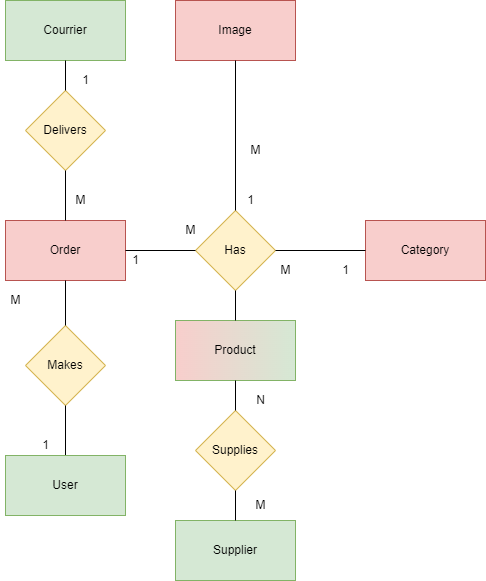

The diagram above was exported from draw.io. Its source (the exported page's mxGraphModel, read from the mxfile embedded in the PNG):
<mxGraphModel dx="2500" dy="973" grid="1" gridSize="10" guides="1" tooltips="1" connect="1" arrows="1" fold="1" page="1" pageScale="1" pageWidth="827" pageHeight="1169" math="0" shadow="0">
  <root>
    <mxCell id="0" />
    <mxCell id="1" parent="0" />
    <mxCell id="aEkH_xQ3bgaOE-CXLoRe-1" value="Product" style="rounded=0;whiteSpace=wrap;html=1;fillColor=#F8CECC;strokeColor=#82b366;gradientColor=#D5E8D4;gradientDirection=east;glass=0;sketch=0;shadow=0;" parent="1" vertex="1">
      <mxGeometry x="10" y="360" width="120" height="60" as="geometry" />
    </mxCell>
    <mxCell id="aEkH_xQ3bgaOE-CXLoRe-2" value="Has" style="rhombus;whiteSpace=wrap;html=1;fillColor=#fff2cc;strokeColor=#d6b656;" parent="1" vertex="1">
      <mxGeometry x="30" y="250" width="80" height="80" as="geometry" />
    </mxCell>
    <mxCell id="aEkH_xQ3bgaOE-CXLoRe-3" value="Image" style="rounded=0;whiteSpace=wrap;html=1;fillColor=#f8cecc;strokeColor=#b85450;" parent="1" vertex="1">
      <mxGeometry x="10" y="40" width="120" height="60" as="geometry" />
    </mxCell>
    <mxCell id="aEkH_xQ3bgaOE-CXLoRe-4" value="" style="endArrow=none;html=1;rounded=0;entryX=0.5;entryY=1;entryDx=0;entryDy=0;exitX=0.5;exitY=0;exitDx=0;exitDy=0;" parent="1" source="aEkH_xQ3bgaOE-CXLoRe-1" target="aEkH_xQ3bgaOE-CXLoRe-2" edge="1">
      <mxGeometry width="50" height="50" relative="1" as="geometry">
        <mxPoint x="40" y="440" as="sourcePoint" />
        <mxPoint x="90" y="390" as="targetPoint" />
      </mxGeometry>
    </mxCell>
    <mxCell id="aEkH_xQ3bgaOE-CXLoRe-5" value="" style="endArrow=none;html=1;rounded=0;entryX=0.5;entryY=1;entryDx=0;entryDy=0;exitX=0.5;exitY=0;exitDx=0;exitDy=0;" parent="1" source="aEkH_xQ3bgaOE-CXLoRe-2" target="aEkH_xQ3bgaOE-CXLoRe-3" edge="1">
      <mxGeometry width="50" height="50" relative="1" as="geometry">
        <mxPoint x="50" y="270" as="sourcePoint" />
        <mxPoint x="100" y="220" as="targetPoint" />
      </mxGeometry>
    </mxCell>
    <mxCell id="aEkH_xQ3bgaOE-CXLoRe-6" value="1" style="text;html=1;resizable=0;autosize=1;align=center;verticalAlign=middle;points=[];fillColor=none;strokeColor=none;rounded=0;" parent="1" vertex="1">
      <mxGeometry x="75" y="230" width="20" height="20" as="geometry" />
    </mxCell>
    <mxCell id="aEkH_xQ3bgaOE-CXLoRe-7" value="M" style="text;html=1;resizable=0;autosize=1;align=center;verticalAlign=middle;points=[];fillColor=none;strokeColor=none;rounded=0;" parent="1" vertex="1">
      <mxGeometry x="75" y="180" width="30" height="20" as="geometry" />
    </mxCell>
    <mxCell id="aEkH_xQ3bgaOE-CXLoRe-8" value="Supplier" style="rounded=0;whiteSpace=wrap;html=1;fillColor=#d5e8d4;strokeColor=#82b366;" parent="1" vertex="1">
      <mxGeometry x="10" y="560" width="120" height="60" as="geometry" />
    </mxCell>
    <mxCell id="aEkH_xQ3bgaOE-CXLoRe-9" value="Supplies" style="rhombus;whiteSpace=wrap;html=1;fillColor=#fff2cc;strokeColor=#d6b656;" parent="1" vertex="1">
      <mxGeometry x="30" y="450" width="80" height="80" as="geometry" />
    </mxCell>
    <mxCell id="aEkH_xQ3bgaOE-CXLoRe-10" value="" style="endArrow=none;html=1;rounded=0;entryX=0.5;entryY=1;entryDx=0;entryDy=0;exitX=0.5;exitY=0;exitDx=0;exitDy=0;" parent="1" source="aEkH_xQ3bgaOE-CXLoRe-9" target="aEkH_xQ3bgaOE-CXLoRe-1" edge="1">
      <mxGeometry width="50" height="50" relative="1" as="geometry">
        <mxPoint x="40" y="530" as="sourcePoint" />
        <mxPoint x="90" y="480" as="targetPoint" />
      </mxGeometry>
    </mxCell>
    <mxCell id="aEkH_xQ3bgaOE-CXLoRe-11" value="" style="endArrow=none;html=1;rounded=0;entryX=0.5;entryY=1;entryDx=0;entryDy=0;exitX=0.5;exitY=0;exitDx=0;exitDy=0;" parent="1" source="aEkH_xQ3bgaOE-CXLoRe-8" target="aEkH_xQ3bgaOE-CXLoRe-9" edge="1">
      <mxGeometry width="50" height="50" relative="1" as="geometry">
        <mxPoint x="40" y="530" as="sourcePoint" />
        <mxPoint x="90" y="480" as="targetPoint" />
      </mxGeometry>
    </mxCell>
    <mxCell id="aEkH_xQ3bgaOE-CXLoRe-12" value="M" style="text;html=1;resizable=0;autosize=1;align=center;verticalAlign=middle;points=[];fillColor=none;strokeColor=none;rounded=0;" parent="1" vertex="1">
      <mxGeometry x="80" y="535" width="30" height="20" as="geometry" />
    </mxCell>
    <mxCell id="aEkH_xQ3bgaOE-CXLoRe-13" value="N" style="text;html=1;resizable=0;autosize=1;align=center;verticalAlign=middle;points=[];fillColor=none;strokeColor=none;rounded=0;" parent="1" vertex="1">
      <mxGeometry x="85" y="430" width="20" height="20" as="geometry" />
    </mxCell>
    <mxCell id="aEkH_xQ3bgaOE-CXLoRe-22" value="Category" style="rounded=0;whiteSpace=wrap;html=1;fillColor=#f8cecc;strokeColor=#b85450;" parent="1" vertex="1">
      <mxGeometry x="200" y="260" width="120" height="60" as="geometry" />
    </mxCell>
    <mxCell id="aEkH_xQ3bgaOE-CXLoRe-23" value="" style="endArrow=none;html=1;rounded=0;exitX=1;exitY=0.5;exitDx=0;exitDy=0;" parent="1" source="aEkH_xQ3bgaOE-CXLoRe-2" target="aEkH_xQ3bgaOE-CXLoRe-22" edge="1">
      <mxGeometry width="50" height="50" relative="1" as="geometry">
        <mxPoint x="210" y="390" as="sourcePoint" />
        <mxPoint x="260" y="340" as="targetPoint" />
      </mxGeometry>
    </mxCell>
    <mxCell id="aEkH_xQ3bgaOE-CXLoRe-24" value="1" style="text;html=1;resizable=0;autosize=1;align=center;verticalAlign=middle;points=[];fillColor=none;strokeColor=none;rounded=0;" parent="1" vertex="1">
      <mxGeometry x="170" y="300" width="20" height="20" as="geometry" />
    </mxCell>
    <mxCell id="aEkH_xQ3bgaOE-CXLoRe-25" value="M" style="text;html=1;resizable=0;autosize=1;align=center;verticalAlign=middle;points=[];fillColor=none;strokeColor=none;rounded=0;" parent="1" vertex="1">
      <mxGeometry x="105" y="300" width="30" height="20" as="geometry" />
    </mxCell>
    <mxCell id="aEkH_xQ3bgaOE-CXLoRe-26" value="Order" style="rounded=0;whiteSpace=wrap;html=1;fillColor=#F8CECC;strokeColor=#b85450;" parent="1" vertex="1">
      <mxGeometry x="-160" y="260" width="120" height="60" as="geometry" />
    </mxCell>
    <mxCell id="aEkH_xQ3bgaOE-CXLoRe-27" value="" style="endArrow=none;html=1;rounded=0;exitX=0;exitY=0.5;exitDx=0;exitDy=0;entryX=1;entryY=0.5;entryDx=0;entryDy=0;" parent="1" source="aEkH_xQ3bgaOE-CXLoRe-2" target="aEkH_xQ3bgaOE-CXLoRe-26" edge="1">
      <mxGeometry width="50" height="50" relative="1" as="geometry">
        <mxPoint x="120" y="300" as="sourcePoint" />
        <mxPoint x="237.8571428571429" y="190" as="targetPoint" />
      </mxGeometry>
    </mxCell>
    <mxCell id="aEkH_xQ3bgaOE-CXLoRe-28" value="1" style="text;html=1;resizable=0;autosize=1;align=center;verticalAlign=middle;points=[];fillColor=none;strokeColor=none;rounded=0;" parent="1" vertex="1">
      <mxGeometry x="-90" y="110" width="20" height="20" as="geometry" />
    </mxCell>
    <mxCell id="aEkH_xQ3bgaOE-CXLoRe-29" value="M" style="text;html=1;resizable=0;autosize=1;align=center;verticalAlign=middle;points=[];fillColor=none;strokeColor=none;rounded=0;" parent="1" vertex="1">
      <mxGeometry x="10" y="260" width="30" height="20" as="geometry" />
    </mxCell>
    <mxCell id="aEkH_xQ3bgaOE-CXLoRe-32" value="Makes" style="rhombus;whiteSpace=wrap;html=1;fillColor=#fff2cc;strokeColor=#d6b656;" parent="1" vertex="1">
      <mxGeometry x="-140" y="365" width="80" height="80" as="geometry" />
    </mxCell>
    <mxCell id="aEkH_xQ3bgaOE-CXLoRe-33" value="" style="endArrow=none;html=1;rounded=0;entryX=0.5;entryY=1;entryDx=0;entryDy=0;exitX=0.5;exitY=0;exitDx=0;exitDy=0;" parent="1" source="aEkH_xQ3bgaOE-CXLoRe-32" target="aEkH_xQ3bgaOE-CXLoRe-26" edge="1">
      <mxGeometry width="50" height="50" relative="1" as="geometry">
        <mxPoint x="-130" y="360" as="sourcePoint" />
        <mxPoint x="-80" y="310" as="targetPoint" />
      </mxGeometry>
    </mxCell>
    <mxCell id="aEkH_xQ3bgaOE-CXLoRe-34" value="M" style="text;html=1;resizable=0;autosize=1;align=center;verticalAlign=middle;points=[];fillColor=none;strokeColor=none;rounded=0;" parent="1" vertex="1">
      <mxGeometry x="-165" y="330" width="30" height="20" as="geometry" />
    </mxCell>
    <mxCell id="aEkH_xQ3bgaOE-CXLoRe-35" value="" style="endArrow=none;html=1;rounded=0;entryX=0.5;entryY=1;entryDx=0;entryDy=0;exitX=0.5;exitY=0;exitDx=0;exitDy=0;" parent="1" source="aEkH_xQ3bgaOE-CXLoRe-36" target="aEkH_xQ3bgaOE-CXLoRe-32" edge="1">
      <mxGeometry width="50" height="50" relative="1" as="geometry">
        <mxPoint x="-200" y="465" as="sourcePoint" />
        <mxPoint x="-140" y="425" as="targetPoint" />
      </mxGeometry>
    </mxCell>
    <mxCell id="aEkH_xQ3bgaOE-CXLoRe-36" value="User" style="rounded=0;whiteSpace=wrap;html=1;fillColor=#d5e8d4;strokeColor=#82b366;" parent="1" vertex="1">
      <mxGeometry x="-160" y="495" width="120" height="60" as="geometry" />
    </mxCell>
    <mxCell id="aEkH_xQ3bgaOE-CXLoRe-38" value="1" style="text;html=1;resizable=0;autosize=1;align=center;verticalAlign=middle;points=[];fillColor=none;strokeColor=none;rounded=0;" parent="1" vertex="1">
      <mxGeometry x="-130" y="475" width="20" height="20" as="geometry" />
    </mxCell>
    <mxCell id="aEkH_xQ3bgaOE-CXLoRe-39" value="Delivers" style="rhombus;whiteSpace=wrap;html=1;fillColor=#fff2cc;strokeColor=#d6b656;" parent="1" vertex="1">
      <mxGeometry x="-140" y="130" width="80" height="80" as="geometry" />
    </mxCell>
    <mxCell id="aEkH_xQ3bgaOE-CXLoRe-40" value="" style="endArrow=none;html=1;rounded=0;entryX=0.5;entryY=0;entryDx=0;entryDy=0;exitX=0.5;exitY=1;exitDx=0;exitDy=0;" parent="1" source="aEkH_xQ3bgaOE-CXLoRe-39" target="aEkH_xQ3bgaOE-CXLoRe-26" edge="1">
      <mxGeometry width="50" height="50" relative="1" as="geometry">
        <mxPoint x="-160" y="410" as="sourcePoint" />
        <mxPoint x="-110" y="360" as="targetPoint" />
      </mxGeometry>
    </mxCell>
    <mxCell id="aEkH_xQ3bgaOE-CXLoRe-43" value="Courrier" style="rounded=0;whiteSpace=wrap;html=1;fillColor=#D5E8D4;strokeColor=#82b366;" parent="1" vertex="1">
      <mxGeometry x="-160" y="40" width="120" height="60" as="geometry" />
    </mxCell>
    <mxCell id="aEkH_xQ3bgaOE-CXLoRe-44" value="" style="endArrow=none;html=1;rounded=0;entryX=0.5;entryY=1;entryDx=0;entryDy=0;exitX=0.5;exitY=0;exitDx=0;exitDy=0;" parent="1" source="aEkH_xQ3bgaOE-CXLoRe-39" target="aEkH_xQ3bgaOE-CXLoRe-43" edge="1">
      <mxGeometry width="50" height="50" relative="1" as="geometry">
        <mxPoint x="-160" y="190" as="sourcePoint" />
        <mxPoint x="-110" y="140" as="targetPoint" />
      </mxGeometry>
    </mxCell>
    <mxCell id="aEkH_xQ3bgaOE-CXLoRe-46" value="M" style="text;html=1;resizable=0;autosize=1;align=center;verticalAlign=middle;points=[];fillColor=none;strokeColor=none;rounded=0;" parent="1" vertex="1">
      <mxGeometry x="-100" y="230" width="30" height="20" as="geometry" />
    </mxCell>
    <mxCell id="aEkH_xQ3bgaOE-CXLoRe-47" value="1" style="text;html=1;resizable=0;autosize=1;align=center;verticalAlign=middle;points=[];fillColor=none;strokeColor=none;rounded=0;" parent="1" vertex="1">
      <mxGeometry x="-40" y="290" width="20" height="20" as="geometry" />
    </mxCell>
  </root>
</mxGraphModel>